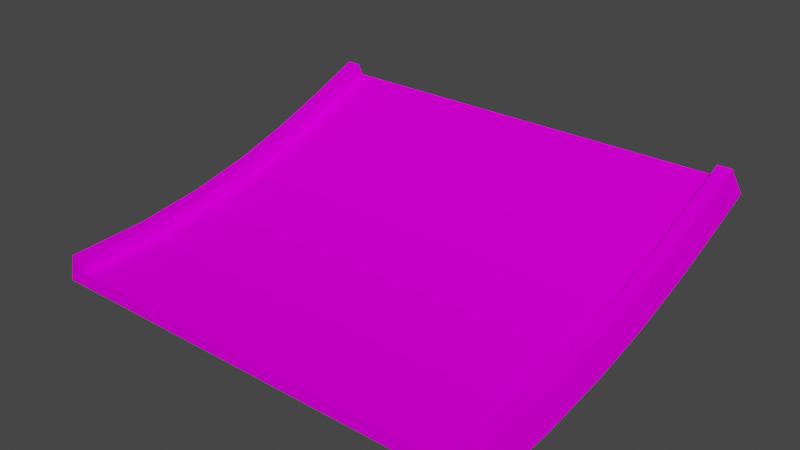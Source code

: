 # Source: jumpstart_down_big.blend  (saved by Blender 3.3.6; exported with 4.5.12 LTS)
import bpy
from mathutils import Matrix  # noqa: F401  (used for matrix-valued properties, if any)

bpy.ops.wm.read_factory_settings(use_empty=True)
scene = bpy.context.scene
scene.name = 'Scene'

# ---- collections
col_collection = bpy.data.collections.new('Collection'); scene.collection.children.link(col_collection)

# ---- images (referenced by path relative to the original .blend; pixels are not part of the script)
import os
ASSET_DIR = os.environ.get("B2B_ASSET_DIR", "")  # directory of the original .blend (textures are referenced by path, not embedded)
HERE = os.path.dirname(os.path.abspath(__file__))  # packed textures are extracted next to this script under _unpacked/

def load_image(name, relpath, width, height, colorspace="sRGB"):
    """Load a texture the original file referenced (path relative to the .blend, or extracted next to this script)."""
    p = next((c for c in (os.path.join(HERE, relpath), os.path.join(ASSET_DIR, relpath)) if relpath and os.path.exists(c)), "")
    if p:
        img = bpy.data.images.load(p, check_existing=True)
        img.name = name
    else:  # same state as the original file: an image datablock whose file is absent (Cycles renders it pink)
        img = bpy.data.images.new(name, width, height)
        img.source = "FILE"
        img.filepath = "//" + (relpath or name)
    img.colorspace_settings.name = colorspace
    return img
img_trackset06_trk_sidewall_sand_jpg = load_image('trackset06_trk_sidewall_sand.jpg', 'trackset06_trk_sidewall_sand.jpg', 1024, 1024, 'sRGB')
img_trackset00_trk_c1_straight_jpg = load_image('trackset00_trk_c1_straight.jpg', 'trackset00_trk_c1_straight.jpg', 1024, 1024, 'sRGB')
img_trackset00_trk_c1_inout_jpg = load_image('trackset00_trk_c1_inout.jpg', 'trackset00_trk_c1_inout.jpg', 1024, 1024, 'sRGB')
img_trackset00_trk_c1_hill_jpg = load_image('trackset00_trk_c1_hill.jpg', 'trackset00_trk_c1_hill.jpg', 1024, 1024, 'sRGB')
img_trackset00_trk_startline_jpg = load_image('trackset00_trk_startline.jpg', 'trackset00_trk_startline.jpg', 1024, 1024, 'sRGB')

# ---- materials (node trees are filled in below, after node groups)
mat_trackset00_trk_sidewall_sand = bpy.data.materials.new('trackset00_trk_sidewall_sand')
mat_trackset00_trk_sidewall_sand.alpha_threshold = 0.0
mat_trackset00_trk_sidewall_sand.use_transparent_shadow = False
mat_trackset00_trk_sidewall_sand.diffuse_color = (1.0, 1.0, 1.0, 1.0)
mat_trackset00_trk_sidewall_sand.roughness = 0.5
mat_trackset00_trk_c1_straight = bpy.data.materials.new('trackset00_trk_c1_straight')
mat_trackset00_trk_c1_straight.alpha_threshold = 0.0
mat_trackset00_trk_c1_straight.use_transparent_shadow = False
mat_trackset00_trk_c1_straight.diffuse_color = (1.0, 1.0, 1.0, 1.0)
mat_trackset00_trk_c1_straight.roughness = 0.5
mat_trackset00_trk_c1_inout = bpy.data.materials.new('trackset00_trk_c1_inout')
mat_trackset00_trk_c1_inout.alpha_threshold = 0.0
mat_trackset00_trk_c1_inout.use_transparent_shadow = False
mat_trackset00_trk_c1_inout.diffuse_color = (1.0, 1.0, 1.0, 1.0)
mat_trackset00_trk_c1_inout.roughness = 0.5
mat_trackset00_trk_c1_hill = bpy.data.materials.new('trackset00_trk_c1_hill')
mat_trackset00_trk_c1_hill.alpha_threshold = 0.0
mat_trackset00_trk_c1_hill.use_transparent_shadow = False
mat_trackset00_trk_c1_hill.diffuse_color = (1.0, 1.0, 1.0, 1.0)
mat_trackset00_trk_c1_hill.roughness = 0.5
mat_trackset00_trk_startline = bpy.data.materials.new('trackset00_trk_startline')
mat_trackset00_trk_startline.alpha_threshold = 0.0
mat_trackset00_trk_startline.use_transparent_shadow = False
mat_trackset00_trk_startline.diffuse_color = (1.0, 1.0, 1.0, 1.0)
mat_trackset00_trk_startline.roughness = 0.5

# ---- material node trees
mat_trackset00_trk_sidewall_sand.use_nodes = True; mat_trackset00_trk_sidewall_sand.node_tree.nodes.clear()
_N = mat_trackset00_trk_sidewall_sand.node_tree.nodes; _L = mat_trackset00_trk_sidewall_sand.node_tree.links
n0 = _N.new('ShaderNodeBsdfDiffuse'); n0.name = 'Diffuse BSDF'; n0.location = (0, 0)
n1 = _N.new('ShaderNodeTexImage'); n1.name = 'Image Texture'; n1.location = (0, 0)
n1.image = img_trackset06_trk_sidewall_sand_jpg
n2 = _N.new('ShaderNodeOutputMaterial'); n2.name = 'Material Output'; n2.location = (0, 0)
_L.new(n0.outputs[0], n2.inputs[0])
_L.new(n1.outputs[0], n0.inputs[0])
n2.is_active_output = True
mat_trackset00_trk_c1_straight.use_nodes = True; mat_trackset00_trk_c1_straight.node_tree.nodes.clear()
_N = mat_trackset00_trk_c1_straight.node_tree.nodes; _L = mat_trackset00_trk_c1_straight.node_tree.links
n0 = _N.new('ShaderNodeBsdfDiffuse'); n0.name = 'Diffuse BSDF'; n0.location = (0, 0)
n1 = _N.new('ShaderNodeTexImage'); n1.name = 'Image Texture'; n1.location = (0, 0)
n1.image = img_trackset00_trk_c1_straight_jpg
n2 = _N.new('ShaderNodeOutputMaterial'); n2.name = 'Material Output'; n2.location = (0, 0)
_L.new(n0.outputs[0], n2.inputs[0])
_L.new(n1.outputs[0], n0.inputs[0])
n2.is_active_output = True
mat_trackset00_trk_c1_inout.use_nodes = True; mat_trackset00_trk_c1_inout.node_tree.nodes.clear()
_N = mat_trackset00_trk_c1_inout.node_tree.nodes; _L = mat_trackset00_trk_c1_inout.node_tree.links
n0 = _N.new('ShaderNodeBsdfDiffuse'); n0.name = 'Diffuse BSDF'; n0.location = (0, 0)
n1 = _N.new('ShaderNodeTexImage'); n1.name = 'Image Texture'; n1.location = (0, 0)
n1.image = img_trackset00_trk_c1_inout_jpg
n2 = _N.new('ShaderNodeOutputMaterial'); n2.name = 'Material Output'; n2.location = (0, 0)
_L.new(n0.outputs[0], n2.inputs[0])
_L.new(n1.outputs[0], n0.inputs[0])
n2.is_active_output = True
mat_trackset00_trk_c1_hill.use_nodes = True; mat_trackset00_trk_c1_hill.node_tree.nodes.clear()
_N = mat_trackset00_trk_c1_hill.node_tree.nodes; _L = mat_trackset00_trk_c1_hill.node_tree.links
n0 = _N.new('ShaderNodeBsdfDiffuse'); n0.name = 'Diffuse BSDF'; n0.location = (0, 0)
n1 = _N.new('ShaderNodeTexImage'); n1.name = 'Image Texture'; n1.location = (0, 0)
n1.image = img_trackset00_trk_c1_hill_jpg
n2 = _N.new('ShaderNodeOutputMaterial'); n2.name = 'Material Output'; n2.location = (0, 0)
_L.new(n0.outputs[0], n2.inputs[0])
_L.new(n1.outputs[0], n0.inputs[0])
n2.is_active_output = True
mat_trackset00_trk_startline.use_nodes = True; mat_trackset00_trk_startline.node_tree.nodes.clear()
_N = mat_trackset00_trk_startline.node_tree.nodes; _L = mat_trackset00_trk_startline.node_tree.links
n0 = _N.new('ShaderNodeBsdfDiffuse'); n0.name = 'Diffuse BSDF'; n0.location = (0, 0)
n1 = _N.new('ShaderNodeTexImage'); n1.name = 'Image Texture'; n1.location = (0, 0)
n1.image = img_trackset00_trk_startline_jpg
n2 = _N.new('ShaderNodeOutputMaterial'); n2.name = 'Material Output'; n2.location = (0, 0)
_L.new(n0.outputs[0], n2.inputs[0])
_L.new(n1.outputs[0], n0.inputs[0])
n2.is_active_output = True

# ---- world
world_world = bpy.data.worlds.new('World'); scene.world = world_world
world_world.use_nodes = True; world_world.node_tree.nodes.clear()
_N = world_world.node_tree.nodes; _L = world_world.node_tree.links
n0 = _N.new('ShaderNodeOutputWorld'); n0.name = 'World Output'; n0.location = (300, 300)
n1 = _N.new('ShaderNodeBackground'); n1.name = 'Background'; n1.location = (10, 300)
n1.inputs[0].default_value = (0.05088, 0.05088, 0.05088, 1.0)
_L.new(n1.outputs[0], n0.inputs[0])
n0.is_active_output = True
world_world.color = (0.05088, 0.05088, 0.05088)
world_world.use_sun_shadow = False
world_world.sun_shadow_jitter_overblur = 0.0

# ---- meshes
me_track9_pmd0_mesh_010 = bpy.data.meshes.new('TRACK9.PMD0.mesh.010')
me_track9_pmd0_mesh_010.from_pydata([(-16.0, -14.09, 2.0), (-15.0, -14.09, 2.0), (-15.0, -14.09, 1.0), (15.0, -14.09, 1.0), (15.0, -14.09, 2.0), (16.0, -14.09, 2.0), (16.5, -14.09, 0.0), (16.0, -3.444, 2.875), (16.0, 1.006, 3.862), (16.5, 1.538, 1.943), (16.5, -3.071, 0.9213), (16.0, 5.073, 5.108), (16.5, 5.73, 3.224), (16.0, 8.908, 6.536), (16.5, 9.645, 4.678), (16.0, 12.66, 8.066), (16.5, 13.42, 6.219), (-16.5, -8.234, 0.2447), (-16.0, -8.426, 2.228), (-16.5, -3.071, 0.9213), (-16.0, -3.444, 2.875), (-16.5, 1.538, 1.943), (-16.0, 1.006, 3.862), (-16.5, 5.73, 3.224), (-16.0, 5.073, 5.108), (-16.5, 9.645, 4.678), (-16.0, 8.908, 6.536), (-16.5, 13.42, 6.219), (-16.0, 12.66, 8.066), (-15.0, -8.426, 2.228), (-15.0, -3.444, 2.875), (-15.0, 1.006, 3.862), (-15.0, 5.073, 5.108), (-15.0, 8.908, 6.536), (-15.0, 12.66, 8.066), (-15.0, -8.331, 1.232), (-15.0, -3.257, 1.893), (-15.0, 1.273, 2.898), (-15.0, 5.403, 4.164), (-15.0, 9.277, 5.607), (-15.0, 13.04, 7.142), (15.0, -8.331, 1.232), (15.0, -8.426, 2.228), (15.0, -3.257, 1.893), (15.0, -3.444, 2.875), (15.0, 1.273, 2.898), (15.0, 1.006, 3.862), (15.0, 5.403, 4.164), (15.0, 5.073, 5.108), (15.0, 9.277, 5.607), (15.0, 8.908, 6.536), (15.0, 13.04, 7.142), (15.0, 12.66, 8.066), (16.0, -8.426, 2.228), (16.5, -8.234, 0.2447), (-16.5, -14.09, 0.0), (-15.0, -14.09, 1.0), (15.0, -14.09, 1.0), (-15.0, -8.331, 1.232), (-15.0, -3.257, 1.893), (-15.0, 1.273, 2.898), (-15.0, 5.403, 4.164), (-15.0, 9.277, 5.607), (-15.0, 13.04, 7.142), (15.0, -8.331, 1.232), (15.0, -3.257, 1.893), (15.0, 1.273, 2.898), (15.0, 5.403, 4.164), (15.0, 9.277, 5.607), (15.0, 13.04, 7.142)], [], [(7, 10, 9, 8), (8, 9, 12, 11), (11, 12, 14, 13), (13, 14, 16, 15), (55, 0, 18, 17), (17, 18, 20, 19), (19, 20, 22, 21), (21, 22, 24, 23), (23, 24, 26, 25), (25, 26, 28, 27), (0, 1, 29, 18), (18, 29, 30, 20), (20, 30, 31, 22), (22, 31, 32, 24), (24, 32, 33, 26), (26, 33, 34, 28), (1, 2, 35, 29), (29, 35, 36, 30), (30, 36, 37, 31), (31, 37, 38, 32), (32, 38, 39, 33), (33, 39, 40, 34), (3, 4, 42, 41), (41, 42, 44, 43), (43, 44, 46, 45), (45, 46, 48, 47), (47, 48, 50, 49), (49, 50, 52, 51), (4, 5, 53, 42), (42, 53, 7, 44), (44, 7, 8, 46), (46, 8, 11, 48), (48, 11, 13, 50), (50, 13, 15, 52), (5, 6, 54, 53), (53, 54, 10, 7), (12, 23, 25, 14), (14, 25, 27, 16), (21, 9, 10, 19), (54, 17, 19, 10), (17, 54, 6, 55), (9, 21, 23, 12), (56, 57, 64, 58), (58, 64, 65, 59), (59, 65, 66, 60), (60, 66, 67, 61), (61, 67, 68, 62), (62, 68, 69, 63)])
me_track9_pmd0_mesh_010.polygons.foreach_set('material_index', [0, 0, 0, 0, 0, 0, 0, 0, 0, 0, 0, 0, 0, 0, 0, 0, 0, 0, 0, 0, 0, 0, 0, 0, 0, 0, 0, 0, 0, 0, 0, 0, 0, 0, 0, 0, 1, 1, 1, 1, 1, 1, 2, 2, 3, 2, 2, 2])
_uv = me_track9_pmd0_mesh_010.uv_layers.new(name='UVMap')
_uv.uv.foreach_set('vector', [0.25, 0.3333, 0.0, 0.3333, 0.0, 0.0, 0.25, 0.0, 0.25, 1.0, 0.0, 1.0, 0.0, 0.6667, 0.25, 0.6667, 0.25, 0.6667, 0.0, 0.6667, 0.0, 0.3333, 0.25, 0.3333, 0.25, 0.3333, 0.0, 0.3333, 0.0, 0.0, 0.25, 0.0, 0.0, 1.0, 0.25, 1.0, 0.25, 0.6667, 0.0, 0.6667, 0.0, 0.6667, 0.25, 0.6667, 0.25, 0.3333, 0.0, 0.3333, 0.0, 0.3333, 0.25, 0.3333, 0.25, 0.0, 0.0, 0.0, 0.0, 1.0, 0.25, 1.0, 0.25, 0.6667, 0.0, 0.6667, 0.0, 0.6667, 0.25, 0.6667, 0.25, 0.3333, 0.0, 0.3333, 0.0, 0.3333, 0.25, 0.3333, 0.25, 0.0, 0.0, 0.0, 0.5, 1.0, 0.25, 1.0, 0.25, 0.6667, 0.5, 0.6667, 0.5, 0.6667, 0.25, 0.6667, 0.25, 0.3333, 0.5, 0.3333, 0.5, 0.3333, 0.25, 0.3333, 0.25, 0.0, 0.5, 0.0, 0.5, 1.0, 0.25, 1.0, 0.25, 0.6667, 0.5, 0.6667, 0.5, 0.6667, 0.25, 0.6667, 0.25, 0.3333, 0.5, 0.3333, 0.5, 0.3333, 0.25, 0.3333, 0.25, 0.0, 0.5, 0.0, 0.5, 1.0, 0.75, 1.0, 0.75, 0.6667, 0.5, 0.6667, 0.5, 0.6667, 0.75, 0.6667, 0.75, 0.3333, 0.5, 0.3333, 0.5, 0.3333, 0.75, 0.3333, 0.75, 0.0, 0.5, 0.0, 0.5, 1.0, 0.75, 1.0, 0.75, 0.6667, 0.5, 0.6667, 0.5, 0.6667, 0.75, 0.6667, 0.75, 0.3333, 0.5, 0.3333, 0.5, 0.3333, 0.75, 0.3333, 0.75, 0.0, 0.5, 0.0, 0.75, 1.0, 0.5, 1.0, 0.5, 0.6667, 0.75, 0.6667, 0.75, 0.6667, 0.5, 0.6667, 0.5, 0.3333, 0.75, 0.3333, 0.75, 0.3333, 0.5, 0.3333, 0.5, 0.0, 0.75, 0.0, 0.75, 1.0, 0.5, 1.0, 0.5, 0.6667, 0.75, 0.6667, 0.75, 0.6667, 0.5, 0.6667, 0.5, 0.3333, 0.75, 0.3333, 0.75, 0.3333, 0.5, 0.3333, 0.5, 0.0, 0.75, 0.0, 0.25, 1.0, 0.5, 1.0, 0.5, 0.6667, 0.25, 0.6667, 0.25, 0.6667, 0.5, 0.6667, 0.5, 0.3333, 0.25, 0.3333, 0.25, 0.3333, 0.5, 0.3333, 0.5, 0.0, 0.25, 0.0, 0.25, 1.0, 0.5, 1.0, 0.5, 0.6667, 0.25, 0.6667, 0.25, 0.6667, 0.5, 0.6667, 0.5, 0.3333, 0.25, 0.3333, 0.25, 0.3333, 0.5, 0.3333, 0.5, 0.0, 0.25, 0.0, 0.25, 1.0, 0.0, 1.0, 0.0, 0.6667, 0.25, 0.6667, 0.25, 0.6667, 0.0, 0.6667, 0.0, 0.3333, 0.25, 0.3333, 0.7374, 0.004225, 0.2671, 0.004225, 0.2671, -0.01782, 0.7374, -0.01782, 0.7374, 0.004225, 0.2671, 0.004225, 0.2671, -0.01782, 0.7374, -0.01782, 0.7374, 0.004225, 0.2671, 0.004225, 0.2671, -0.01782, 0.7374, -0.01782, 0.7374, 0.004225, 0.2671, 0.004225, 0.2671, -0.01782, 0.7374, -0.01782, 0.7374, 0.004225, 0.2671, 0.004225, 0.2671, -0.01782, 0.7374, -0.01782, 0.7374, 0.004225, 0.2671, 0.004225, 0.2671, -0.01782, 0.7374, -0.01782, 1.0, 0.9989, 0.0, 0.9989, 0.0, 0.8322, 1.0, 0.8322, 1.0, 0.8322, 0.0, 0.8322, 0.0, 0.6656, 1.0, 0.6656, 1.0, 0.9989, 0.0, 0.9989, 0.0, 0.4989, 1.0, 0.4989, 1.0, 0.4989, 0.0, 0.4989, 0.0, 0.3333, 1.0, 0.3333, 1.0, 0.3322, 0.0, 0.3322, 0.0, 0.1656, 1.0, 0.1656, 1.0, 0.1656, 0.0, 0.1656, 0.0, 5.96e-08, 1.0, -5.96e-08])
me_track9_pmd0_mesh_010.materials.append(mat_trackset00_trk_sidewall_sand)
me_track9_pmd0_mesh_010.materials.append(mat_trackset00_trk_c1_straight)
me_track9_pmd0_mesh_010.materials.append(mat_trackset00_trk_c1_inout)
me_track9_pmd0_mesh_010.materials.append(mat_trackset00_trk_c1_hill)
me_track9_pmd0_mesh_010.use_remesh_preserve_volume = False
me_track9_pmd0_mesh_010.use_remesh_preserve_attributes = False
me_track9_pmd0_mesh_010.use_mirror_vertex_groups = False
me_track9_pmd0_mesh_010.update()
me_track9_pmd0_mesh_001 = bpy.data.meshes.new('TRACK9.PMD0.mesh.001')
me_track9_pmd0_mesh_001.from_pydata([(-16.0, -14.09, 2.0), (-16.5, -14.09, 0.0), (-15.0, -14.09, 1.0), (-15.0, -14.09, 2.0), (16.5, -14.09, 0.0), (16.0, -14.09, 2.0), (15.0, -14.09, 2.0), (15.0, -14.09, 1.0)], [], [(7, 4, 5, 6), (1, 2, 3, 0), (1, 4, 7, 2)])
_uv = me_track9_pmd0_mesh_001.uv_layers.new(name='UVMap')
_uv.uv.foreach_set('vector', [0.4516, 0.3227, 0.4943, 0.2704, 0.4858, 0.3731, 0.4602, 0.3726, 0.4943, 0.2704, 0.4516, 0.3227, 0.4602, 0.3726, 0.4858, 0.3731, 0.4697, 0.2715, 0.02285, 0.2716, 0.04274, 0.3351, 0.4507, 0.3349])
me_track9_pmd0_mesh_001.materials.append(mat_trackset00_trk_startline)
me_track9_pmd0_mesh_001.use_remesh_preserve_volume = False
me_track9_pmd0_mesh_001.use_remesh_preserve_attributes = False
me_track9_pmd0_mesh_001.use_mirror_vertex_groups = False
me_track9_pmd0_mesh_001.update()
me_track9_pmd0_mesh_002 = bpy.data.meshes.new('TRACK9.PMD0.mesh.002')
me_track9_pmd0_mesh_002.from_pydata([(16.0, 12.66, 8.066), (16.5, 13.42, 6.219), (-16.5, 13.42, 6.219), (-16.0, 12.66, 8.066), (-15.0, 12.66, 8.066), (-15.0, 13.04, 7.142), (15.0, 13.04, 7.142), (15.0, 12.66, 8.066)], [], [(1, 6, 7, 0), (1, 2, 5, 6), (5, 2, 3, 4)])
_uv = me_track9_pmd0_mesh_002.uv_layers.new(name='UVMap')
_uv.uv.foreach_set('vector', [0.4943, 0.2704, 0.4516, 0.3227, 0.4602, 0.3726, 0.4858, 0.3731, 0.4697, 0.2715, 0.02285, 0.2716, 0.04274, 0.3351, 0.4507, 0.3349, 0.4516, 0.3227, 0.4943, 0.2704, 0.4858, 0.3731, 0.4602, 0.3726])
me_track9_pmd0_mesh_002.materials.append(mat_trackset00_trk_startline)
me_track9_pmd0_mesh_002.use_remesh_preserve_volume = False
me_track9_pmd0_mesh_002.use_remesh_preserve_attributes = False
me_track9_pmd0_mesh_002.use_mirror_vertex_groups = False
me_track9_pmd0_mesh_002.update()

# ---- objects
ob_main = bpy.data.objects.new('main', me_track9_pmd0_mesh_010)
ob_w = bpy.data.objects.new('w', None)
ob_w1 = bpy.data.objects.new('w1', None)
ob_empty_002 = bpy.data.objects.new('Empty.002', None)
ob_empty_003 = bpy.data.objects.new('Empty.003', None)
ob_empty_004 = bpy.data.objects.new('Empty.004', None)
ob_empty_005 = bpy.data.objects.new('Empty.005', None)
ob_empty_006 = bpy.data.objects.new('Empty.006', None)
ob_empty_007 = bpy.data.objects.new('Empty.007', None)
ob_enda = bpy.data.objects.new('endA', me_track9_pmd0_mesh_001)
ob_endb = bpy.data.objects.new('endB', me_track9_pmd0_mesh_002)

# ---- transforms, parenting, visibility, modifiers, constraints
ob_main.location = (0.0, 0.0, 0.0)
ob_main.lineart.crease_threshold = 0.0
ob_w.location = (-1.431e-05, -14.09, 0.0)
ob_w1.location = (-1.717e-05, 13.42, 6.219)
ob_w1.rotation_euler = (0.3926, -0.0, 0.0)
ob_empty_002.parent = ob_empty_006
ob_empty_002.location = (-15.0, -13.74, 1.0)
ob_empty_003.parent = ob_empty_006
ob_empty_003.location = (-15.0, 12.13, 7.142)
ob_empty_004.parent = ob_empty_007
ob_empty_004.location = (15.0, -13.51, 1.0)
ob_empty_005.parent = ob_empty_007
ob_empty_005.location = (15.0, 12.25, 7.142)
ob_empty_006.parent = ob_w
ob_empty_006.matrix_parent_inverse = Matrix(((1.0, -0.0, 0.0, 1.431e-05), (-0.0, 1.0, -0.0, 14.09), (-0.0, 0.0, 1.0, -0.0), (-0.0, 0.0, -0.0, 1.0)))
ob_empty_006.location = (0.0, 0.0, 0.0)
ob_empty_007.parent = ob_w
ob_empty_007.matrix_parent_inverse = Matrix(((1.0, -0.0, 0.0, 1.431e-05), (-0.0, 1.0, -0.0, 14.09), (-0.0, 0.0, 1.0, -0.0), (-0.0, 0.0, -0.0, 1.0)))
ob_empty_007.location = (0.0, 0.0, 0.0)
ob_enda.parent = ob_main
ob_enda.location = (0.0, 0.0, 0.0)
ob_enda.lineart.crease_threshold = 0.0
ob_endb.parent = ob_main
ob_endb.location = (0.0, 0.0, 0.0)
ob_endb.lineart.crease_threshold = 0.0

# ---- collection membership
col_collection.objects.link(ob_main)
col_collection.objects.link(ob_w)
col_collection.objects.link(ob_w1)
col_collection.objects.link(ob_empty_002)
col_collection.objects.link(ob_empty_003)
col_collection.objects.link(ob_empty_004)
col_collection.objects.link(ob_empty_005)
col_collection.objects.link(ob_empty_006)
col_collection.objects.link(ob_empty_007)
col_collection.objects.link(ob_enda)
col_collection.objects.link(ob_endb)

# ---- scene / render settings (as saved in the file)
scene.frame_start = 1; scene.frame_end = 250; scene.frame_set(1)
scene.render.engine = 'BLENDER_EEVEE_NEXT'
scene.cycles.sampling_pattern = 'TABULATED_SOBOL'
scene.cycles.use_light_tree = False
scene.view_settings.view_transform = 'Filmic'
bpy.context.view_layer.update()

# ---- added for rendering (the .blend has no active camera and no usable light): camera, sun
cam_auto = bpy.data.cameras.new('AutoCamera')
cam_auto.lens = 50.0
cam_auto.sensor_width = 36.0
cam_auto.clip_end = 1000.0
ob_auto_camera = bpy.data.objects.new('AutoCamera', cam_auto)
scene.collection.objects.link(ob_auto_camera)
ob_auto_camera.location = (40.4465, -48.8708, 36.3904)
ob_auto_camera.rotation_euler = (1.09748, -7.21219e-08, 0.694738)
scene.camera = ob_auto_camera
light_auto_sun = bpy.data.lights.new('AutoSun', 'SUN')
light_auto_sun.energy = 3.0
light_auto_sun.angle = 0.0523599
ob_auto_sun = bpy.data.objects.new('AutoSun', light_auto_sun)
scene.collection.objects.link(ob_auto_sun)
ob_auto_sun.rotation_euler = (0.872665, 0.174533, 0.523599)
bpy.context.view_layer.update()
